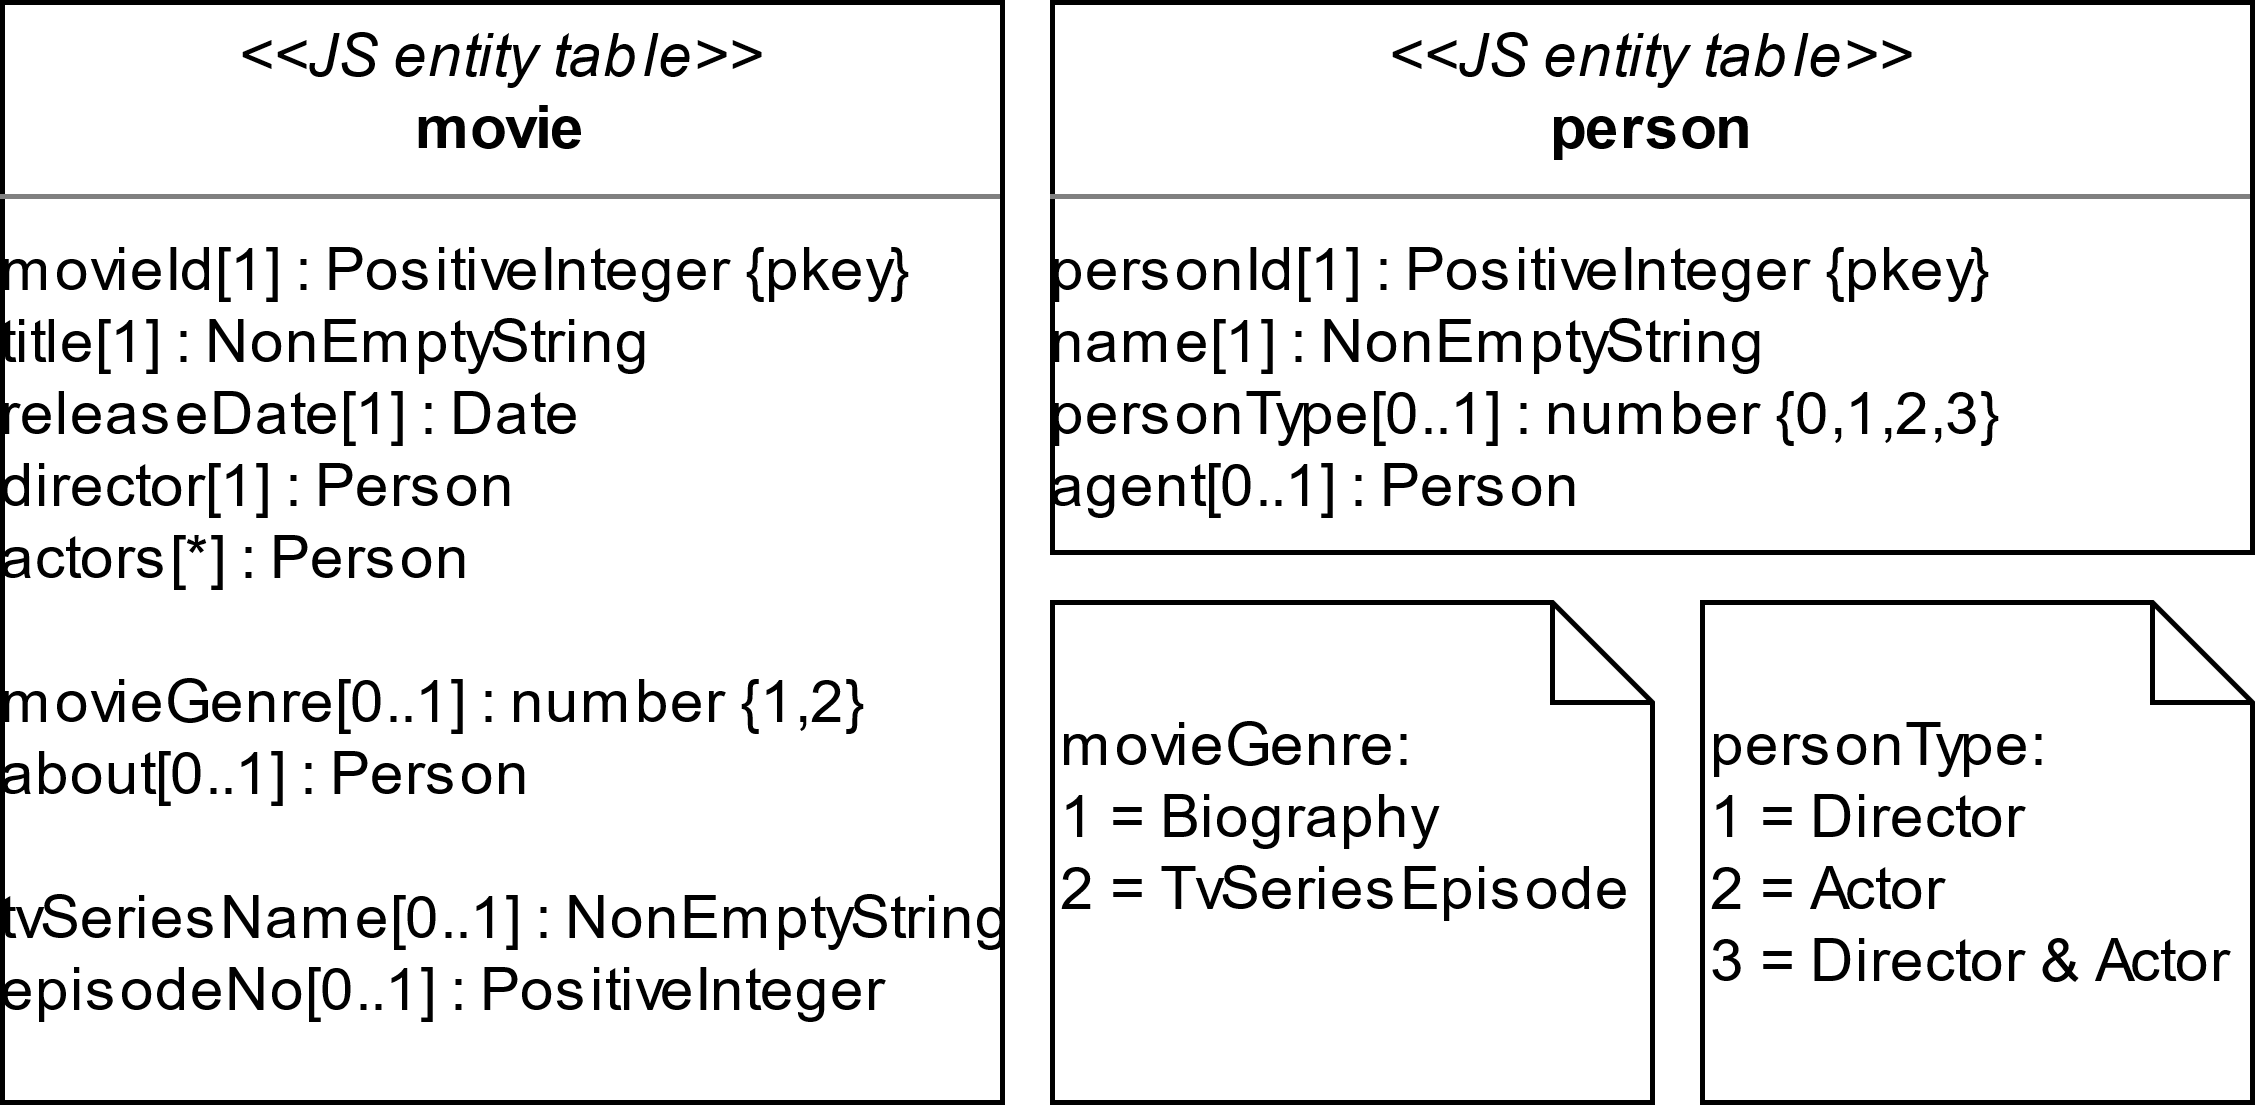

The diagram above was exported from draw.io. Its source (the exported page's mxGraphModel, read from the mxfile embedded in the PNG):
<mxGraphModel dx="1292" dy="696" grid="1" gridSize="10" guides="1" tooltips="1" connect="1" arrows="1" fold="1" page="1" pageScale="1" pageWidth="850" pageHeight="1100" background="#ffffff" math="0" shadow="0">
  <root>
    <mxCell id="0" />
    <mxCell id="1" parent="0" />
    <mxCell id="2" value="&lt;div&gt;personType:&lt;/div&gt;&lt;div&gt;1 = Director&lt;/div&gt;&lt;div&gt;2 = Actor&lt;/div&gt;&lt;div&gt;3 = Director &amp;amp; Actor&lt;br&gt;&lt;/div&gt;" style="shape=note;size=20;whiteSpace=wrap;html=1;align=left;" vertex="1" parent="1">
      <mxGeometry x="380" y="920" width="110" height="100" as="geometry" />
    </mxCell>
    <mxCell id="3" value="&lt;p style=&quot;margin: 0px ; margin-top: 4px ; text-align: center&quot;&gt;&lt;i&gt;&amp;lt;&amp;lt;JS entity table&amp;gt;&amp;gt;&lt;/i&gt;&lt;br&gt;&lt;b&gt;movie&lt;/b&gt;&lt;/p&gt;&lt;hr size=&quot;1&quot;&gt;&lt;div align=&quot;left&quot;&gt;movieId[1] : PositiveInteger {pkey}&lt;br&gt;&lt;/div&gt;&lt;div align=&quot;left&quot;&gt;title[1] : NonEmptyString&lt;/div&gt;&lt;div align=&quot;left&quot;&gt;releaseDate[1] : Date&lt;/div&gt;&lt;div align=&quot;left&quot;&gt;director[1] : Person&lt;/div&gt;&lt;div align=&quot;left&quot;&gt;actors[*] : Person&lt;br&gt;&lt;/div&gt;&lt;div align=&quot;left&quot;&gt;&lt;br&gt;&lt;/div&gt;&lt;div align=&quot;left&quot;&gt;movieGenre[0..1] : number {1,2}&lt;br&gt;&lt;/div&gt;&lt;div align=&quot;left&quot;&gt;about[0..1] : Person&lt;/div&gt;&lt;div align=&quot;left&quot;&gt;&lt;br&gt;&lt;/div&gt;&lt;div align=&quot;left&quot;&gt;tvSeriesName[0..1] : NonEmptyString&lt;/div&gt;&lt;div align=&quot;left&quot;&gt;episodeNo[0..1] : PositiveInteger&lt;br&gt;&lt;/div&gt;&lt;div align=&quot;left&quot;&gt;&lt;br&gt;&lt;br&gt;&lt;/div&gt;" style="verticalAlign=top;align=left;overflow=fill;fontSize=12;fontFamily=Helvetica;html=1;spacingRight=2;spacingLeft=2;" vertex="1" parent="1">
      <mxGeometry x="40" y="800" width="200" height="220" as="geometry" />
    </mxCell>
    <mxCell id="4" value="&lt;p style=&quot;margin: 0px ; margin-top: 4px ; text-align: center&quot;&gt;&lt;i&gt;&amp;lt;&amp;lt;JS entity table&amp;gt;&amp;gt;&lt;/i&gt;&lt;br&gt;&lt;b&gt;person&lt;/b&gt;&lt;/p&gt;&lt;hr size=&quot;1&quot;&gt;&lt;div align=&quot;left&quot;&gt;personId[1] : PositiveInteger {pkey}&lt;/div&gt;&lt;div align=&quot;left&quot;&gt;name[1] : NonEmptyString&lt;/div&gt;&lt;div align=&quot;left&quot;&gt;personType[0..1] : number {0,1,2,3}&lt;br&gt;&lt;/div&gt;&lt;div align=&quot;left&quot;&gt;agent[0..1] : Person&lt;br&gt;&lt;/div&gt;&lt;div align=&quot;left&quot;&gt;&lt;br&gt;&lt;br&gt;&lt;/div&gt;" style="verticalAlign=top;align=left;overflow=fill;fontSize=12;fontFamily=Helvetica;html=1;" vertex="1" parent="1">
      <mxGeometry x="250" y="800" width="240" height="110" as="geometry" />
    </mxCell>
    <mxCell id="5" value="&lt;div&gt;movieGenre:&lt;/div&gt;&lt;div&gt;1 = Biography&lt;/div&gt;&lt;div&gt;2 = TvSeriesEpisode&lt;br&gt;&lt;/div&gt;&lt;div&gt;&lt;br&gt;&lt;/div&gt;" style="shape=note;size=20;whiteSpace=wrap;html=1;align=left;" vertex="1" parent="1">
      <mxGeometry x="250" y="920" width="120" height="100" as="geometry" />
    </mxCell>
  </root>
</mxGraphModel>